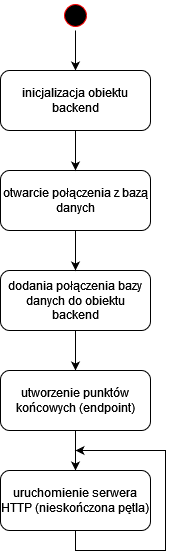

The diagram above was exported from draw.io. Its source (the exported page's mxGraphModel, read from the mxfile embedded in the PNG):
<mxGraphModel dx="1050" dy="566" grid="1" gridSize="10" guides="1" tooltips="1" connect="1" arrows="1" fold="1" page="1" pageScale="1" pageWidth="827" pageHeight="1169" math="0" shadow="0">
  <root>
    <mxCell id="0" />
    <mxCell id="1" parent="0" />
    <mxCell id="8k0b6owkMai25SON3Frz-13" style="edgeStyle=orthogonalEdgeStyle;rounded=0;orthogonalLoop=1;jettySize=auto;html=1;entryX=0.5;entryY=0;entryDx=0;entryDy=0;" edge="1" parent="1" source="8k0b6owkMai25SON3Frz-2" target="8k0b6owkMai25SON3Frz-8">
      <mxGeometry relative="1" as="geometry" />
    </mxCell>
    <mxCell id="8k0b6owkMai25SON3Frz-2" value="dodania połączenia bazy danych do obiektu backend" style="rounded=1;whiteSpace=wrap;html=1;" vertex="1" parent="1">
      <mxGeometry x="265" y="300" width="150" height="60" as="geometry" />
    </mxCell>
    <mxCell id="8k0b6owkMai25SON3Frz-10" style="edgeStyle=orthogonalEdgeStyle;rounded=0;orthogonalLoop=1;jettySize=auto;html=1;entryX=0.5;entryY=0;entryDx=0;entryDy=0;" edge="1" parent="1" source="8k0b6owkMai25SON3Frz-3" target="8k0b6owkMai25SON3Frz-7">
      <mxGeometry relative="1" as="geometry" />
    </mxCell>
    <mxCell id="8k0b6owkMai25SON3Frz-3" value="" style="ellipse;html=1;shape=startState;fillColor=#000000;strokeColor=#ff0000;" vertex="1" parent="1">
      <mxGeometry x="325" y="30" width="30" height="30" as="geometry" />
    </mxCell>
    <mxCell id="8k0b6owkMai25SON3Frz-12" style="edgeStyle=orthogonalEdgeStyle;rounded=0;orthogonalLoop=1;jettySize=auto;html=1;entryX=0.5;entryY=0;entryDx=0;entryDy=0;" edge="1" parent="1" source="8k0b6owkMai25SON3Frz-6" target="8k0b6owkMai25SON3Frz-2">
      <mxGeometry relative="1" as="geometry" />
    </mxCell>
    <mxCell id="8k0b6owkMai25SON3Frz-6" value="otwarcie połączenia z bazą danych" style="rounded=1;whiteSpace=wrap;html=1;" vertex="1" parent="1">
      <mxGeometry x="265" y="200" width="150" height="60" as="geometry" />
    </mxCell>
    <mxCell id="8k0b6owkMai25SON3Frz-11" style="edgeStyle=orthogonalEdgeStyle;rounded=0;orthogonalLoop=1;jettySize=auto;html=1;entryX=0.5;entryY=0;entryDx=0;entryDy=0;" edge="1" parent="1" source="8k0b6owkMai25SON3Frz-7" target="8k0b6owkMai25SON3Frz-6">
      <mxGeometry relative="1" as="geometry" />
    </mxCell>
    <mxCell id="8k0b6owkMai25SON3Frz-7" value="inicjalizacja obiektu backend" style="rounded=1;whiteSpace=wrap;html=1;" vertex="1" parent="1">
      <mxGeometry x="265" y="100" width="150" height="60" as="geometry" />
    </mxCell>
    <mxCell id="8k0b6owkMai25SON3Frz-17" style="edgeStyle=orthogonalEdgeStyle;rounded=0;orthogonalLoop=1;jettySize=auto;html=1;entryX=0.5;entryY=0;entryDx=0;entryDy=0;" edge="1" parent="1" source="8k0b6owkMai25SON3Frz-8" target="8k0b6owkMai25SON3Frz-9">
      <mxGeometry relative="1" as="geometry" />
    </mxCell>
    <mxCell id="8k0b6owkMai25SON3Frz-8" value="utworzenie punktów końcowych (endpoint)" style="rounded=1;whiteSpace=wrap;html=1;" vertex="1" parent="1">
      <mxGeometry x="265" y="400" width="150" height="60" as="geometry" />
    </mxCell>
    <mxCell id="8k0b6owkMai25SON3Frz-15" style="edgeStyle=orthogonalEdgeStyle;rounded=0;orthogonalLoop=1;jettySize=auto;html=1;" edge="1" parent="1">
      <mxGeometry relative="1" as="geometry">
        <mxPoint x="340" y="480" as="targetPoint" />
        <mxPoint x="350" y="560" as="sourcePoint" />
        <Array as="points">
          <mxPoint x="340" y="560" />
          <mxPoint x="340" y="580" />
          <mxPoint x="430" y="580" />
          <mxPoint x="430" y="480" />
        </Array>
      </mxGeometry>
    </mxCell>
    <mxCell id="8k0b6owkMai25SON3Frz-9" value="uruchomienie serwera HTTP (nieskończona pętla)" style="rounded=1;whiteSpace=wrap;html=1;" vertex="1" parent="1">
      <mxGeometry x="265" y="500" width="150" height="60" as="geometry" />
    </mxCell>
  </root>
</mxGraphModel>